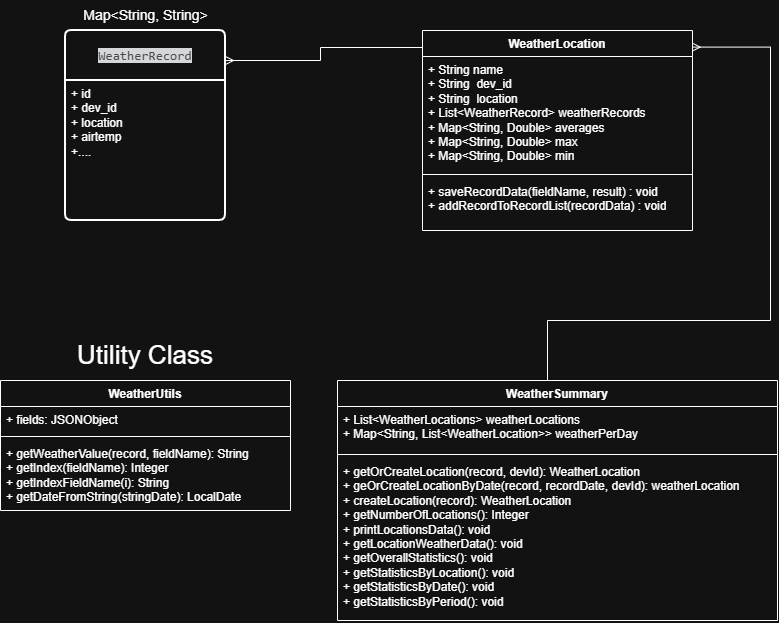

The diagram above was exported from draw.io. Its source (the exported page's mxGraphModel, read from the mxfile embedded in the PNG):
<mxGraphModel dx="1042" dy="527" grid="1" gridSize="10" guides="1" tooltips="1" connect="1" arrows="1" fold="1" page="1" pageScale="1" pageWidth="827" pageHeight="1169" math="0" shadow="0">
  <root>
    <mxCell id="0" />
    <mxCell id="1" parent="0" />
    <mxCell id="xPdQrj4aH-IfgB4fQq7o-1" parent="1" style="swimlane;childLayout=stackLayout;horizontal=1;startSize=50;horizontalStack=0;rounded=1;fontSize=14;fontStyle=0;strokeWidth=2;resizeParent=0;resizeLast=1;shadow=0;dashed=0;align=center;arcSize=4;whiteSpace=wrap;html=1;" value="&lt;div style=&quot;background-color:#191a1c;color:#bcbec4&quot;&gt;&lt;pre style=&quot;font-family:'JetBrains Mono',monospace;font-size:9.8pt;&quot;&gt;WeatherRecord&lt;/pre&gt;&lt;/div&gt;" vertex="1">
      <mxGeometry height="190" width="160" x="115" y="130" as="geometry" />
    </mxCell>
    <mxCell id="xPdQrj4aH-IfgB4fQq7o-2" parent="xPdQrj4aH-IfgB4fQq7o-1" style="align=left;strokeColor=none;fillColor=none;spacingLeft=4;spacingRight=4;fontSize=12;verticalAlign=top;resizable=0;rotatable=0;part=1;html=1;whiteSpace=wrap;" value="+ id&lt;br&gt;+ dev_id&lt;br&gt;+ location&lt;div&gt;+ airtemp&lt;/div&gt;&lt;div&gt;+....&lt;/div&gt;" vertex="1">
      <mxGeometry height="140" width="160" y="50" as="geometry" />
    </mxCell>
    <mxCell id="xPdQrj4aH-IfgB4fQq7o-7" edge="1" parent="1" source="xPdQrj4aH-IfgB4fQq7o-21" style="edgeStyle=orthogonalEdgeStyle;rounded=0;orthogonalLoop=1;jettySize=auto;html=1;endArrow=ERmany;endFill=0;exitX=0.003;exitY=0.085;exitDx=0;exitDy=0;exitPerimeter=0;" target="xPdQrj4aH-IfgB4fQq7o-1">
      <mxGeometry relative="1" as="geometry">
        <Array as="points">
          <mxPoint x="370" y="147" />
          <mxPoint x="370" y="160" />
        </Array>
        <mxPoint x="470" y="140" as="sourcePoint" />
        <mxPoint x="280" y="90.01999999999998" as="targetPoint" />
      </mxGeometry>
    </mxCell>
    <mxCell id="xPdQrj4aH-IfgB4fQq7o-10" edge="1" parent="1" source="xPdQrj4aH-IfgB4fQq7o-17" style="edgeStyle=orthogonalEdgeStyle;rounded=0;orthogonalLoop=1;jettySize=auto;html=1;endArrow=ERmany;endFill=0;entryX=0.999;entryY=0.083;entryDx=0;entryDy=0;entryPerimeter=0;" target="xPdQrj4aH-IfgB4fQq7o-21">
      <mxGeometry relative="1" as="geometry">
        <Array as="points">
          <mxPoint x="597" y="420" />
          <mxPoint x="820" y="420" />
          <mxPoint x="820" y="147" />
        </Array>
        <mxPoint x="550" y="440" as="sourcePoint" />
        <mxPoint x="860" y="109" as="targetPoint" />
      </mxGeometry>
    </mxCell>
    <mxCell id="xPdQrj4aH-IfgB4fQq7o-13" parent="1" style="swimlane;fontStyle=1;align=center;verticalAlign=top;childLayout=stackLayout;horizontal=1;startSize=26;horizontalStack=0;resizeParent=1;resizeParentMax=0;resizeLast=0;collapsible=1;marginBottom=0;whiteSpace=wrap;html=1;" value="WeatherUtils" vertex="1">
      <mxGeometry height="130" width="290" x="50" y="480" as="geometry" />
    </mxCell>
    <mxCell id="xPdQrj4aH-IfgB4fQq7o-14" parent="xPdQrj4aH-IfgB4fQq7o-13" style="text;strokeColor=none;fillColor=none;align=left;verticalAlign=top;spacingLeft=4;spacingRight=4;overflow=hidden;rotatable=0;points=[[0,0.5],[1,0.5]];portConstraint=eastwest;whiteSpace=wrap;html=1;" value="+ fields: JSONObject" vertex="1">
      <mxGeometry height="26" width="290" y="26" as="geometry" />
    </mxCell>
    <mxCell id="xPdQrj4aH-IfgB4fQq7o-15" parent="xPdQrj4aH-IfgB4fQq7o-13" style="line;strokeWidth=1;fillColor=none;align=left;verticalAlign=middle;spacingTop=-1;spacingLeft=3;spacingRight=3;rotatable=0;labelPosition=right;points=[];portConstraint=eastwest;strokeColor=inherit;" value="" vertex="1">
      <mxGeometry height="8" width="290" y="52" as="geometry" />
    </mxCell>
    <mxCell id="xPdQrj4aH-IfgB4fQq7o-16" parent="xPdQrj4aH-IfgB4fQq7o-13" style="text;strokeColor=none;fillColor=none;align=left;verticalAlign=top;spacingLeft=4;spacingRight=4;overflow=hidden;rotatable=0;points=[[0,0.5],[1,0.5]];portConstraint=eastwest;whiteSpace=wrap;html=1;" value="+ getWeatherValue(record, fieldName): String&lt;div&gt;+&amp;nbsp;getIndex(fieldName): Integer&lt;/div&gt;&lt;div&gt;+&amp;nbsp;getIndexFieldName(i): String&lt;br&gt;+&amp;nbsp;getDateFromString(stringDate): LocalDate&lt;/div&gt;" vertex="1">
      <mxGeometry height="70" width="290" y="60" as="geometry" />
    </mxCell>
    <mxCell id="xPdQrj4aH-IfgB4fQq7o-17" parent="1" style="swimlane;fontStyle=1;align=center;verticalAlign=top;childLayout=stackLayout;horizontal=1;startSize=26;horizontalStack=0;resizeParent=1;resizeParentMax=0;resizeLast=0;collapsible=1;marginBottom=0;whiteSpace=wrap;html=1;" value="WeatherSummary" vertex="1">
      <mxGeometry height="240" width="440" x="387" y="480" as="geometry" />
    </mxCell>
    <mxCell id="xPdQrj4aH-IfgB4fQq7o-18" parent="xPdQrj4aH-IfgB4fQq7o-17" style="text;strokeColor=none;fillColor=none;align=left;verticalAlign=top;spacingLeft=4;spacingRight=4;overflow=hidden;rotatable=0;points=[[0,0.5],[1,0.5]];portConstraint=eastwest;whiteSpace=wrap;html=1;" value="&lt;div&gt;+ List&amp;lt;WeatherLocations&amp;gt; weatherLocations&lt;/div&gt;&lt;div&gt;+ Map&amp;lt;String, List&amp;lt;WeatherLocation&amp;gt;&amp;gt; weatherPerDay&lt;/div&gt;&lt;div&gt;&lt;br&gt;&lt;/div&gt;" vertex="1">
      <mxGeometry height="44" width="440" y="26" as="geometry" />
    </mxCell>
    <mxCell id="xPdQrj4aH-IfgB4fQq7o-19" parent="xPdQrj4aH-IfgB4fQq7o-17" style="line;strokeWidth=1;fillColor=none;align=left;verticalAlign=middle;spacingTop=-1;spacingLeft=3;spacingRight=3;rotatable=0;labelPosition=right;points=[];portConstraint=eastwest;strokeColor=inherit;" value="" vertex="1">
      <mxGeometry height="8" width="440" y="70" as="geometry" />
    </mxCell>
    <mxCell id="xPdQrj4aH-IfgB4fQq7o-20" parent="xPdQrj4aH-IfgB4fQq7o-17" style="text;strokeColor=none;fillColor=none;align=left;verticalAlign=top;spacingLeft=4;spacingRight=4;overflow=hidden;rotatable=0;points=[[0,0.5],[1,0.5]];portConstraint=eastwest;whiteSpace=wrap;html=1;" value="+ getOrCreateLocation(record, devId): WeatherLocation&lt;div&gt;+ geOrCreateLocationByDate(record, recordDate, devId): weatherLocation&lt;/div&gt;&lt;div&gt;+ createLocation(record): WeatherLocation&lt;/div&gt;&lt;div&gt;+ getNumberOfLocations(): Integer&lt;/div&gt;&lt;div&gt;+ printLocationsData(): void&lt;/div&gt;&lt;div&gt;+ getLocationWeatherData(): void&lt;/div&gt;&lt;div&gt;+&amp;nbsp;getOverallStatistics(): void&lt;/div&gt;&lt;div&gt;+ getStatisticsByLocation(): void&lt;/div&gt;&lt;div&gt;+ getStatisticsByDate(): void&lt;/div&gt;&lt;div&gt;+&amp;nbsp;getStatisticsByPeriod(): void&lt;/div&gt;" vertex="1">
      <mxGeometry height="162" width="440" y="78" as="geometry" />
    </mxCell>
    <mxCell id="xPdQrj4aH-IfgB4fQq7o-21" parent="1" style="swimlane;fontStyle=1;align=center;verticalAlign=top;childLayout=stackLayout;horizontal=1;startSize=26;horizontalStack=0;resizeParent=1;resizeParentMax=0;resizeLast=0;collapsible=1;marginBottom=0;whiteSpace=wrap;html=1;" value="WeatherLocation" vertex="1">
      <mxGeometry height="200" width="270" x="472" y="130" as="geometry">
        <mxRectangle height="30" width="130" x="472" y="130" as="alternateBounds" />
      </mxGeometry>
    </mxCell>
    <mxCell id="xPdQrj4aH-IfgB4fQq7o-22" parent="xPdQrj4aH-IfgB4fQq7o-21" style="text;strokeColor=none;fillColor=none;align=left;verticalAlign=top;spacingLeft=4;spacingRight=4;overflow=hidden;rotatable=0;points=[[0,0.5],[1,0.5]];portConstraint=eastwest;whiteSpace=wrap;html=1;" value="&lt;div&gt;+ String name&lt;br&gt;+&amp;nbsp;&lt;span style=&quot;background-color: transparent; color: light-dark(rgb(0, 0, 0), rgb(255, 255, 255));&quot;&gt;String&lt;/span&gt;&lt;span style=&quot;background-color: transparent; color: light-dark(rgb(0, 0, 0), rgb(255, 255, 255));&quot;&gt;&amp;nbsp;&amp;nbsp;&lt;/span&gt;&lt;span style=&quot;background-color: transparent; color: light-dark(rgb(0, 0, 0), rgb(255, 255, 255));&quot;&gt;dev_id&lt;/span&gt;&lt;/div&gt;&lt;div&gt;+&amp;nbsp;&lt;span style=&quot;background-color: transparent; color: light-dark(rgb(0, 0, 0), rgb(255, 255, 255));&quot;&gt;String&lt;/span&gt;&lt;span style=&quot;background-color: transparent; color: light-dark(rgb(0, 0, 0), rgb(255, 255, 255));&quot;&gt;&amp;nbsp;&amp;nbsp;&lt;/span&gt;&lt;span style=&quot;background-color: transparent; color: light-dark(rgb(0, 0, 0), rgb(255, 255, 255));&quot;&gt;location&lt;/span&gt;&lt;/div&gt;&lt;div&gt;&lt;div&gt;+ List&amp;lt;WeatherRecord&amp;gt;&amp;nbsp;&lt;span style=&quot;background-color: transparent; color: light-dark(rgb(0, 0, 0), rgb(255, 255, 255));&quot;&gt;weatherRecords&lt;/span&gt;&lt;/div&gt;&lt;div&gt;+ Map&amp;lt;String, Double&amp;gt;&amp;nbsp;&lt;span style=&quot;background-color: transparent; color: light-dark(rgb(0, 0, 0), rgb(255, 255, 255));&quot;&gt;averages&lt;/span&gt;&lt;/div&gt;&lt;div&gt;+&amp;nbsp;&lt;span style=&quot;background-color: transparent; color: light-dark(rgb(0, 0, 0), rgb(255, 255, 255));&quot;&gt;Map&amp;lt;String,&amp;nbsp;&lt;/span&gt;Double&lt;span style=&quot;background-color: transparent; color: light-dark(rgb(0, 0, 0), rgb(255, 255, 255));&quot;&gt;&amp;gt;&amp;nbsp;&lt;/span&gt;&lt;span style=&quot;background-color: transparent; color: light-dark(rgb(0, 0, 0), rgb(255, 255, 255));&quot;&gt;max&lt;/span&gt;&lt;/div&gt;&lt;div&gt;+&amp;nbsp;&lt;span style=&quot;background-color: transparent; color: light-dark(rgb(0, 0, 0), rgb(255, 255, 255));&quot;&gt;Map&amp;lt;String,&amp;nbsp;&lt;/span&gt;Double&lt;span style=&quot;background-color: transparent; color: light-dark(rgb(0, 0, 0), rgb(255, 255, 255));&quot;&gt;&amp;gt;&amp;nbsp;&lt;/span&gt;&lt;span style=&quot;background-color: transparent; color: light-dark(rgb(0, 0, 0), rgb(255, 255, 255));&quot;&gt;min&lt;/span&gt;&lt;/div&gt;&lt;/div&gt;" vertex="1">
      <mxGeometry height="114" width="270" y="26" as="geometry" />
    </mxCell>
    <mxCell id="xPdQrj4aH-IfgB4fQq7o-23" parent="xPdQrj4aH-IfgB4fQq7o-21" style="line;strokeWidth=1;fillColor=none;align=left;verticalAlign=middle;spacingTop=-1;spacingLeft=3;spacingRight=3;rotatable=0;labelPosition=right;points=[];portConstraint=eastwest;strokeColor=inherit;" value="" vertex="1">
      <mxGeometry height="8" width="270" y="140" as="geometry" />
    </mxCell>
    <mxCell id="xPdQrj4aH-IfgB4fQq7o-24" parent="xPdQrj4aH-IfgB4fQq7o-21" style="text;strokeColor=none;fillColor=none;align=left;verticalAlign=top;spacingLeft=4;spacingRight=4;overflow=hidden;rotatable=0;points=[[0,0.5],[1,0.5]];portConstraint=eastwest;whiteSpace=wrap;html=1;" value="+&amp;nbsp;saveRecordData(fieldName, result) : void&lt;div&gt;+ addRecordToRecordList(recordData) : void&lt;/div&gt;" vertex="1">
      <mxGeometry height="52" width="270" y="148" as="geometry" />
    </mxCell>
    <mxCell id="xPdQrj4aH-IfgB4fQq7o-25" parent="1" style="text;html=1;whiteSpace=wrap;strokeColor=none;fillColor=none;align=center;verticalAlign=middle;rounded=0;fontSize=26;" value="Utility Class" vertex="1">
      <mxGeometry height="30" width="160" x="115" y="440" as="geometry" />
    </mxCell>
    <mxCell id="8EDKEIHAelFabmuE7UNg-1" parent="1" style="text;html=1;whiteSpace=wrap;strokeColor=none;fillColor=none;align=center;verticalAlign=middle;rounded=0;fontSize=14;" value="Map&amp;lt;String, String&amp;gt;" vertex="1">
      <mxGeometry height="30" width="245" x="72.5" y="100" as="geometry" />
    </mxCell>
  </root>
</mxGraphModel>